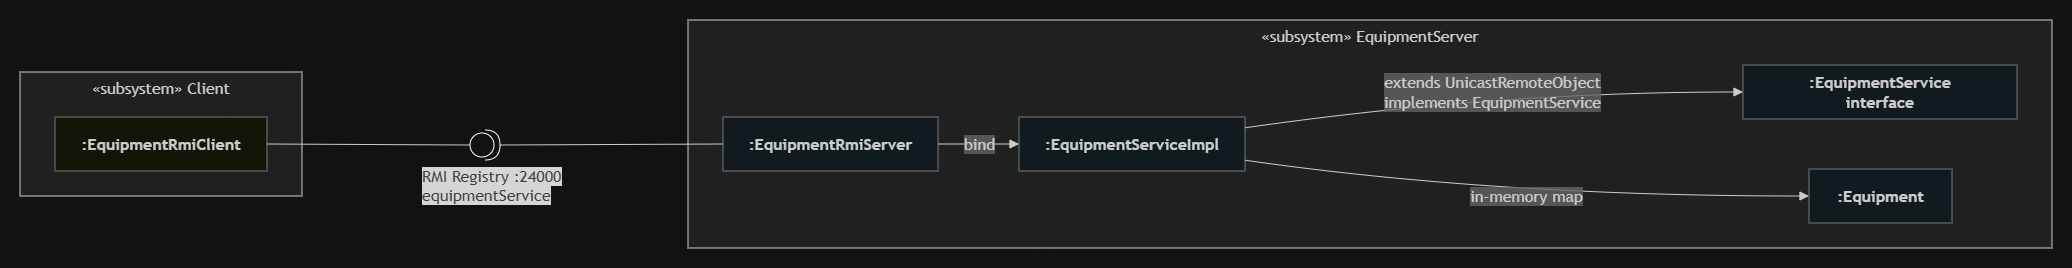

The diagram above was exported from draw.io. Its source (the exported page's mxGraphModel, read from the mxfile embedded in the PNG):
<mxGraphModel dx="908" dy="476" grid="1" gridSize="10" guides="1" tooltips="1" connect="1" arrows="1" fold="1" page="1" pageScale="1" pageWidth="827" pageHeight="1169" math="0" shadow="0">
  <root>
    <mxCell id="0" />
    <mxCell id="1" parent="0" />
    <UserObject label="" mermaidData="{&#10;  &quot;data&quot;: &quot;graph LR\n\n    %% ================================\n    %% SUBSISTEMA: Client\n    %% ================================\n    subgraph CL[\&quot;«subsystem» Client\&quot;]\n        Client[\&quot;:EquipmentRmiClient\&quot;]\n    end\n\n    %% ================================\n    %% SUBSISTEMA: EquipmentServer\n    %% ================================\n    subgraph ES[\&quot;«subsystem» EquipmentServer\&quot;]\n        Server[\&quot;:EquipmentRmiServer\&quot;]\n        ServiceImpl[\&quot;:EquipmentServiceImpl\&quot;]\n        ServiceInterface[\&quot;:EquipmentService\\ninterface\&quot;]\n        EquipModel[\&quot;:Equipment\&quot;]\n    end\n\n    %% ================================\n    %% INTERFACES - Nodos intermedios\n    %% ================================\n    IRmi([\&quot;RMI Registry :24000\\nequipmentService\&quot;])\n\n    %% ================================\n    %% CONEXIONES\n    %% ================================\n\n    %% Client requiere RMI\n    Client --- IRmi\n\n    %% Server provee RMI\n    IRmi --- Server\n\n    %% Server registra implementacion\n    Server --&gt;|bind| ServiceImpl\n\n    %% ServiceImpl implementa interfaz remota\n    ServiceImpl --&gt;|\&quot;extends UnicastRemoteObject\\nimplements EquipmentService\&quot;| ServiceInterface\n\n    %% ServiceImpl contiene BD interna\n    ServiceImpl --&gt;|in-memory map| EquipModel\n\n    %% ================================\n    %% ESTILOS\n    %% ================================\n    style CL fill:#FFFEF0,stroke:#888888\n    style ES fill:#EFF9FF,stroke:#888888\n\n    style Client           fill:#FFFEF0,stroke:#888888,font-weight:bold\n    style Server           fill:#EFF9FF,stroke:#888888,font-weight:bold\n    style ServiceImpl      fill:#EFF9FF,stroke:#888888,font-weight:bold\n    style ServiceInterface fill:#EFF9FF,stroke:#888888,font-weight:bold\n    style EquipModel       fill:#EFF9FF,stroke:#888888,font-weight:bold\n\n    style IRmi fill:#ffffff,stroke:#555555&quot;,&#10;  &quot;config&quot;: null&#10;}" id="pf9GvfATYMkqSs7ArwKj-29">
      <mxCell connectable="0" parent="1" style="group;transparentBounds=1;editIcon=1;lockedGroup=0;groupPadding=20;" vertex="1">
        <mxGeometry height="280" width="660" as="geometry" />
      </mxCell>
    </UserObject>
    <UserObject label="«subsystem» Client" mermaidId="n:CL" mermaidBaseStyle="html=1;whiteSpace=wrap;strokeWidth=1;verticalAlign=top;fillColor=light-dark(#ffffde,#1f2020);strokeColor=light-dark(#aaaa33,#cccccc);fontColor=light-dark(#333333,#cccccc);fontFamily=Trebuchet MS,Verdana,Arial,sans-serif;fontSize=16;" mermaidBaseValue="«subsystem» Client" id="pf9GvfATYMkqSs7ArwKj-30">
      <mxCell parent="pf9GvfATYMkqSs7ArwKj-29" style="html=1;whiteSpace=wrap;strokeWidth=1;verticalAlign=top;fillColor=light-dark(#ffffde,#1f2020);strokeColor=light-dark(#aaaa33,#cccccc);fontColor=light-dark(#333333,#cccccc);fontFamily=Trebuchet MS,Verdana,Arial,sans-serif;fontSize=16;" vertex="1">
        <mxGeometry height="124" width="282" x="40" y="92" as="geometry" />
      </mxCell>
    </UserObject>
    <UserObject label=":EquipmentRmiClient" mermaidId="n:Client" mermaidBaseStyle="html=1;whiteSpace=wrap;strokeWidth=1;fillColor=#FFFEF0;strokeColor=#888888;fontColor=light-dark(#333333,#cccccc);fontFamily=Trebuchet MS,Verdana,Arial,sans-serif;fontSize=16;fontStyle=1;" mermaidBaseValue=":EquipmentRmiClient" id="pf9GvfATYMkqSs7ArwKj-31">
      <mxCell parent="pf9GvfATYMkqSs7ArwKj-30" style="html=1;whiteSpace=wrap;strokeWidth=1;fillColor=#FFFEF0;strokeColor=#888888;fontColor=light-dark(#333333,#cccccc);fontFamily=Trebuchet MS,Verdana,Arial,sans-serif;fontSize=16;fontStyle=1;" vertex="1">
        <mxGeometry height="54" width="212" x="35" y="45" as="geometry" />
      </mxCell>
    </UserObject>
    <UserObject label="«subsystem» EquipmentServer" mermaidId="n:ES" mermaidBaseStyle="html=1;whiteSpace=wrap;strokeWidth=1;verticalAlign=top;fillColor=light-dark(#ffffde,#1f2020);strokeColor=light-dark(#aaaa33,#cccccc);fontColor=light-dark(#333333,#cccccc);fontFamily=Trebuchet MS,Verdana,Arial,sans-serif;fontSize=16;" mermaidBaseValue="«subsystem» EquipmentServer" id="pf9GvfATYMkqSs7ArwKj-32">
      <mxCell parent="pf9GvfATYMkqSs7ArwKj-29" style="html=1;whiteSpace=wrap;strokeWidth=1;verticalAlign=top;fillColor=light-dark(#ffffde,#1f2020);strokeColor=light-dark(#aaaa33,#cccccc);fontColor=light-dark(#333333,#cccccc);fontFamily=Trebuchet MS,Verdana,Arial,sans-serif;fontSize=16;" vertex="1">
        <mxGeometry height="228" width="1364" x="708" y="40" as="geometry" />
      </mxCell>
    </UserObject>
    <UserObject label=":EquipmentRmiServer" mermaidId="n:Server" mermaidBaseStyle="html=1;whiteSpace=wrap;strokeWidth=1;fillColor=#EFF9FF;strokeColor=#888888;fontColor=light-dark(#333333,#cccccc);fontFamily=Trebuchet MS,Verdana,Arial,sans-serif;fontSize=16;fontStyle=1;" mermaidBaseValue=":EquipmentRmiServer" id="pf9GvfATYMkqSs7ArwKj-33">
      <mxCell parent="pf9GvfATYMkqSs7ArwKj-32" style="html=1;whiteSpace=wrap;strokeWidth=1;fillColor=#EFF9FF;strokeColor=#888888;fontColor=light-dark(#333333,#cccccc);fontFamily=Trebuchet MS,Verdana,Arial,sans-serif;fontSize=16;fontStyle=1;" vertex="1">
        <mxGeometry height="54" width="215" x="35" y="97" as="geometry" />
      </mxCell>
    </UserObject>
    <UserObject label=":EquipmentServiceImpl" mermaidId="n:ServiceImpl" mermaidBaseStyle="html=1;whiteSpace=wrap;strokeWidth=1;fillColor=#EFF9FF;strokeColor=#888888;fontColor=light-dark(#333333,#cccccc);fontFamily=Trebuchet MS,Verdana,Arial,sans-serif;fontSize=16;fontStyle=1;" mermaidBaseValue=":EquipmentServiceImpl" id="pf9GvfATYMkqSs7ArwKj-34">
      <mxCell parent="pf9GvfATYMkqSs7ArwKj-32" style="html=1;whiteSpace=wrap;strokeWidth=1;fillColor=#EFF9FF;strokeColor=#888888;fontColor=light-dark(#333333,#cccccc);fontFamily=Trebuchet MS,Verdana,Arial,sans-serif;fontSize=16;fontStyle=1;" vertex="1">
        <mxGeometry height="54" width="226" x="331" y="97" as="geometry" />
      </mxCell>
    </UserObject>
    <UserObject label=":EquipmentService&#10;interface" mermaidId="n:ServiceInterface" mermaidBaseStyle="html=1;whiteSpace=wrap;strokeWidth=1;fillColor=#EFF9FF;strokeColor=#888888;fontColor=light-dark(#333333,#cccccc);fontFamily=Trebuchet MS,Verdana,Arial,sans-serif;fontSize=16;fontStyle=1;" mermaidBaseValue=":EquipmentService&#10;interface" id="pf9GvfATYMkqSs7ArwKj-35">
      <mxCell parent="pf9GvfATYMkqSs7ArwKj-32" style="html=1;whiteSpace=wrap;strokeWidth=1;fillColor=#EFF9FF;strokeColor=#888888;fontColor=light-dark(#333333,#cccccc);fontFamily=Trebuchet MS,Verdana,Arial,sans-serif;fontSize=16;fontStyle=1;" vertex="1">
        <mxGeometry height="54" width="274" x="1055" y="45" as="geometry" />
      </mxCell>
    </UserObject>
    <UserObject label=":Equipment" mermaidId="n:EquipModel" mermaidBaseStyle="html=1;whiteSpace=wrap;strokeWidth=1;fillColor=#EFF9FF;strokeColor=#888888;fontColor=light-dark(#333333,#cccccc);fontFamily=Trebuchet MS,Verdana,Arial,sans-serif;fontSize=16;fontStyle=1;" mermaidBaseValue=":Equipment" id="pf9GvfATYMkqSs7ArwKj-36">
      <mxCell parent="pf9GvfATYMkqSs7ArwKj-32" style="html=1;whiteSpace=wrap;strokeWidth=1;fillColor=#EFF9FF;strokeColor=#888888;fontColor=light-dark(#333333,#cccccc);fontFamily=Trebuchet MS,Verdana,Arial,sans-serif;fontSize=16;fontStyle=1;" vertex="1">
        <mxGeometry height="54" width="143" x="1121" y="149" as="geometry" />
      </mxCell>
    </UserObject>
    <UserObject label="bind" mermaidId="e:Server-&gt;ServiceImpl#0" mermaidBaseStyle="curved=1;startArrow=none;endArrow=block;endSize=7;strokeColor=light-dark(#333333,#cccccc);html=1;fontSize=16;labelBackgroundColor=light-dark(#E8E8E88D,#2a2a2a8D);fontFamily=Trebuchet MS,Verdana,Arial,sans-serif;fontColor=light-dark(#333333,#cccccc);exitX=1;exitY=0.5;entryX=0;entryY=0.5;" mermaidBaseValue="bind" id="pf9GvfATYMkqSs7ArwKj-37">
      <mxCell edge="1" parent="pf9GvfATYMkqSs7ArwKj-32" source="pf9GvfATYMkqSs7ArwKj-33" style="curved=1;startArrow=none;endArrow=block;endSize=7;strokeColor=light-dark(#333333,#cccccc);html=1;fontSize=16;labelBackgroundColor=light-dark(#E8E8E88D,#2a2a2a8D);fontFamily=Trebuchet MS,Verdana,Arial,sans-serif;fontColor=light-dark(#333333,#cccccc);exitX=1;exitY=0.5;entryX=0;entryY=0.5;rounded=0;" target="pf9GvfATYMkqSs7ArwKj-34">
        <mxGeometry relative="1" as="geometry">
          <Array as="points" />
        </mxGeometry>
      </mxCell>
    </UserObject>
    <UserObject label="extends UnicastRemoteObject&#10;implements EquipmentService" mermaidId="e:ServiceImpl-&gt;ServiceInterface#0" mermaidBaseStyle="curved=1;startArrow=none;endArrow=block;endSize=7;strokeColor=light-dark(#333333,#cccccc);html=1;fontSize=16;labelBackgroundColor=light-dark(#E8E8E88D,#2a2a2a8D);fontFamily=Trebuchet MS,Verdana,Arial,sans-serif;fontColor=light-dark(#333333,#cccccc);exitX=1;exitY=0.2;entryX=0;entryY=0.5;" mermaidBaseValue="extends UnicastRemoteObject&#10;implements EquipmentService" id="pf9GvfATYMkqSs7ArwKj-38">
      <mxCell edge="1" parent="pf9GvfATYMkqSs7ArwKj-32" source="pf9GvfATYMkqSs7ArwKj-34" style="curved=1;startArrow=none;endArrow=block;endSize=7;strokeColor=light-dark(#333333,#cccccc);html=1;fontSize=16;labelBackgroundColor=light-dark(#E8E8E88D,#2a2a2a8D);fontFamily=Trebuchet MS,Verdana,Arial,sans-serif;fontColor=light-dark(#333333,#cccccc);exitX=1;exitY=0.2;entryX=0;entryY=0.5;rounded=0;" target="pf9GvfATYMkqSs7ArwKj-35">
        <mxGeometry relative="1" as="geometry">
          <Array as="points">
            <mxPoint x="806" y="72" />
          </Array>
        </mxGeometry>
      </mxCell>
    </UserObject>
    <UserObject label="in-memory map" mermaidId="e:ServiceImpl-&gt;EquipModel#0" mermaidBaseStyle="curved=1;startArrow=none;endArrow=block;endSize=7;strokeColor=light-dark(#333333,#cccccc);html=1;fontSize=16;labelBackgroundColor=light-dark(#E8E8E88D,#2a2a2a8D);fontFamily=Trebuchet MS,Verdana,Arial,sans-serif;fontColor=light-dark(#333333,#cccccc);exitX=1;exitY=0.8;entryX=0;entryY=0.5;" mermaidBaseValue="in-memory map" id="pf9GvfATYMkqSs7ArwKj-39">
      <mxCell edge="1" parent="pf9GvfATYMkqSs7ArwKj-32" source="pf9GvfATYMkqSs7ArwKj-34" style="curved=1;startArrow=none;endArrow=block;endSize=7;strokeColor=light-dark(#333333,#cccccc);html=1;fontSize=16;labelBackgroundColor=light-dark(#E8E8E88D,#2a2a2a8D);fontFamily=Trebuchet MS,Verdana,Arial,sans-serif;fontColor=light-dark(#333333,#cccccc);exitX=1;exitY=0.8;entryX=0;entryY=0.5;rounded=0;" target="pf9GvfATYMkqSs7ArwKj-36">
        <mxGeometry relative="1" as="geometry">
          <Array as="points">
            <mxPoint x="806" y="176" />
          </Array>
        </mxGeometry>
      </mxCell>
    </UserObject>
    <UserObject label="" mermaidId="e:Client-&gt;IRmi#0" mermaidBaseStyle="curved=1;startArrow=none;endArrow=none;strokeColor=light-dark(#333333,#cccccc);exitX=1;exitY=0.5;entryX=0;entryY=0.49;" mermaidBaseValue="" id="pf9GvfATYMkqSs7ArwKj-41">
      <mxCell edge="1" parent="pf9GvfATYMkqSs7ArwKj-29" source="pf9GvfATYMkqSs7ArwKj-31" style="curved=1;startArrow=none;endArrow=none;strokeColor=light-dark(#333333,#cccccc);exitX=1;exitY=0.5;rounded=0;entryX=0;entryY=0.5;entryDx=0;entryDy=0;entryPerimeter=0;" target="pf9GvfATYMkqSs7ArwKj-44">
        <mxGeometry relative="1" as="geometry">
          <Array as="points" />
          <mxPoint x="460" y="170" as="targetPoint" />
        </mxGeometry>
      </mxCell>
    </UserObject>
    <UserObject label="" mermaidId="e:IRmi-&gt;Server#0" mermaidBaseStyle="curved=1;startArrow=none;endArrow=none;strokeColor=light-dark(#333333,#cccccc);exitX=1;exitY=0.49;entryX=0;entryY=0.5;" mermaidBaseValue="" id="pf9GvfATYMkqSs7ArwKj-42">
      <mxCell edge="1" parent="pf9GvfATYMkqSs7ArwKj-29" source="pf9GvfATYMkqSs7ArwKj-44" style="curved=1;startArrow=none;endArrow=none;strokeColor=light-dark(#333333,#cccccc);exitX=1;exitY=0.5;entryX=0;entryY=0.5;rounded=0;exitDx=0;exitDy=0;exitPerimeter=0;" target="pf9GvfATYMkqSs7ArwKj-33">
        <mxGeometry relative="1" as="geometry">
          <Array as="points" />
          <mxPoint x="668" y="163.61" as="sourcePoint" />
        </mxGeometry>
      </mxCell>
    </UserObject>
    <mxCell id="pf9GvfATYMkqSs7ArwKj-43" parent="pf9GvfATYMkqSs7ArwKj-29" style="text;whiteSpace=wrap;html=1;" value="&lt;span style=&quot;color: rgb(204, 204, 204); font-family: &amp;quot;Trebuchet MS&amp;quot;, Verdana, Arial, sans-serif; font-size: 16px; font-style: normal; font-variant-ligatures: normal; font-variant-caps: normal; font-weight: 400; letter-spacing: normal; orphans: 2; text-align: center; text-indent: 0px; text-transform: none; widows: 2; word-spacing: 0px; -webkit-text-stroke-width: 0px; white-space: normal; background-color: rgb(27, 29, 30); text-decoration-thickness: initial; text-decoration-style: initial; text-decoration-color: initial; display: inline !important; float: none;&quot;&gt;RMI Registry :24000&lt;/span&gt;&lt;br style=&quot;forced-color-adjust: none; box-shadow: none !important; color: rgb(204, 204, 204); font-family: &amp;quot;Trebuchet MS&amp;quot;, Verdana, Arial, sans-serif; font-size: 16px; font-style: normal; font-variant-ligatures: normal; font-variant-caps: normal; font-weight: 400; letter-spacing: normal; orphans: 2; text-align: center; text-indent: 0px; text-transform: none; widows: 2; word-spacing: 0px; -webkit-text-stroke-width: 0px; white-space: normal; background-color: rgb(27, 29, 30); text-decoration-thickness: initial; text-decoration-style: initial; text-decoration-color: initial;&quot;&gt;&lt;span style=&quot;color: rgb(204, 204, 204); font-family: &amp;quot;Trebuchet MS&amp;quot;, Verdana, Arial, sans-serif; font-size: 16px; font-style: normal; font-variant-ligatures: normal; font-variant-caps: normal; font-weight: 400; letter-spacing: normal; orphans: 2; text-align: center; text-indent: 0px; text-transform: none; widows: 2; word-spacing: 0px; -webkit-text-stroke-width: 0px; white-space: normal; background-color: rgb(27, 29, 30); text-decoration-thickness: initial; text-decoration-style: initial; text-decoration-color: initial; display: inline !important; float: none;&quot;&gt;equipmentService&lt;/span&gt;" vertex="1">
      <mxGeometry height="60" width="170" x="440" y="180" as="geometry" />
    </mxCell>
    <mxCell id="pf9GvfATYMkqSs7ArwKj-44" parent="pf9GvfATYMkqSs7ArwKj-29" style="shape=providedRequiredInterface;html=1;verticalLabelPosition=bottom;sketch=0;" value="" vertex="1">
      <mxGeometry height="30" width="30" x="490" y="150" as="geometry" />
    </mxCell>
  </root>
</mxGraphModel>